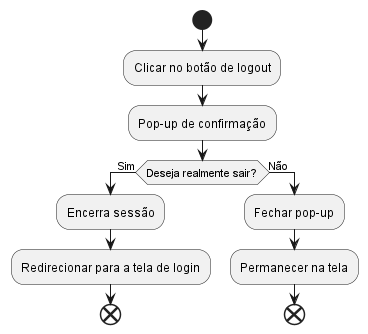

The diagram above was rendered by PlantUML. Its source (embedded in the PNG):
@startuml logout
start
:Clicar no botão de logout;
:Pop-up de confirmação;
if (Deseja realmente sair?) then (Sim)
    :Encerra sessão;
    :Redirecionar para a tela de login;
    end
else (Não)
    :Fechar pop-up;
    :Permanecer na tela;
    end
@enduml